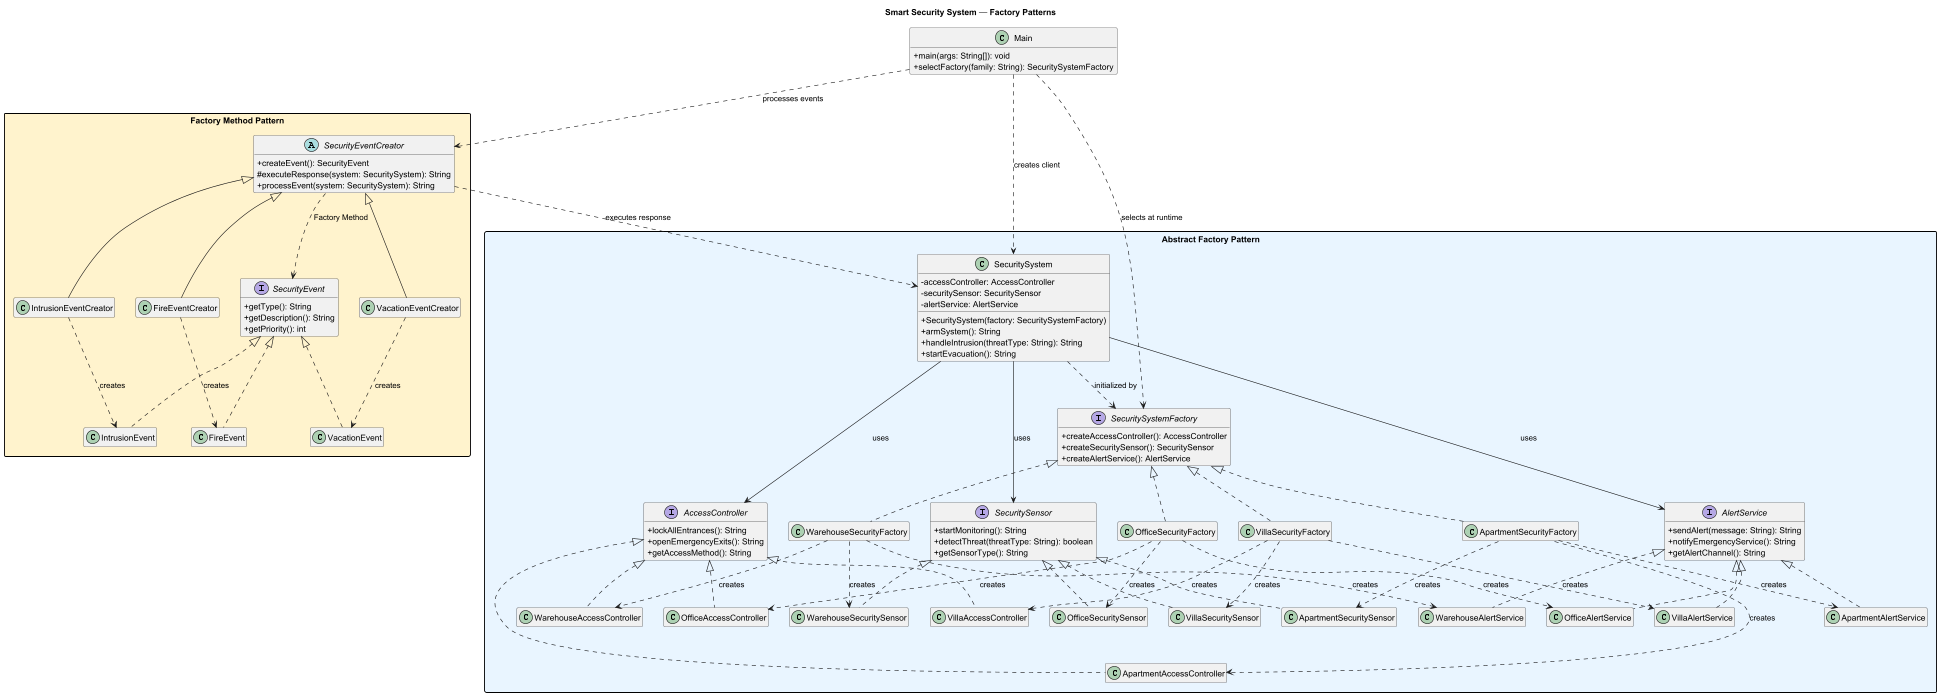

The diagram above was rendered by PlantUML. Its source (embedded in the PNG):
@startuml
title Smart Security System — Factory Patterns

skinparam classAttributeIconSize 0
skinparam packageStyle rectangle
hide empty fields
hide empty methods

package "Abstract Factory Pattern" #E8F4FF {

    interface AccessController {
        + lockAllEntrances(): String
        + openEmergencyExits(): String
        + getAccessMethod(): String
    }

    interface SecuritySensor {
        + startMonitoring(): String
        + detectThreat(threatType: String): boolean
        + getSensorType(): String
    }

    interface AlertService {
        + sendAlert(message: String): String
        + notifyEmergencyService(): String
        + getAlertChannel(): String
    }

    interface SecuritySystemFactory {
        + createAccessController(): AccessController
        + createSecuritySensor(): SecuritySensor
        + createAlertService(): AlertService
    }

    class ApartmentAccessController
    class ApartmentSecuritySensor
    class ApartmentAlertService
    class ApartmentSecurityFactory

    class VillaAccessController
    class VillaSecuritySensor
    class VillaAlertService
    class VillaSecurityFactory

    class OfficeAccessController
    class OfficeSecuritySensor
    class OfficeAlertService
    class OfficeSecurityFactory

    class WarehouseAccessController
    class WarehouseSecuritySensor
    class WarehouseAlertService
    class WarehouseSecurityFactory

    class SecuritySystem {
        - accessController: AccessController
        - securitySensor: SecuritySensor
        - alertService: AlertService
        + SecuritySystem(factory: SecuritySystemFactory)
        + armSystem(): String
        + handleIntrusion(threatType: String): String
        + startEvacuation(): String
    }

    AccessController <|.. ApartmentAccessController
    AccessController <|.. VillaAccessController
    AccessController <|.. OfficeAccessController
    AccessController <|.. WarehouseAccessController

    SecuritySensor <|.. ApartmentSecuritySensor
    SecuritySensor <|.. VillaSecuritySensor
    SecuritySensor <|.. OfficeSecuritySensor
    SecuritySensor <|.. WarehouseSecuritySensor

    AlertService <|.. ApartmentAlertService
    AlertService <|.. VillaAlertService
    AlertService <|.. OfficeAlertService
    AlertService <|.. WarehouseAlertService

    SecuritySystemFactory <|.. ApartmentSecurityFactory
    SecuritySystemFactory <|.. VillaSecurityFactory
    SecuritySystemFactory <|.. OfficeSecurityFactory
    SecuritySystemFactory <|.. WarehouseSecurityFactory

    ApartmentSecurityFactory ..> ApartmentAccessController : creates
    ApartmentSecurityFactory ..> ApartmentSecuritySensor : creates
    ApartmentSecurityFactory ..> ApartmentAlertService : creates

    VillaSecurityFactory ..> VillaAccessController : creates
    VillaSecurityFactory ..> VillaSecuritySensor : creates
    VillaSecurityFactory ..> VillaAlertService : creates

    OfficeSecurityFactory ..> OfficeAccessController : creates
    OfficeSecurityFactory ..> OfficeSecuritySensor : creates
    OfficeSecurityFactory ..> OfficeAlertService : creates

    WarehouseSecurityFactory ..> WarehouseAccessController : creates
    WarehouseSecurityFactory ..> WarehouseSecuritySensor : creates
    WarehouseSecurityFactory ..> WarehouseAlertService : creates

    SecuritySystem --> AccessController : uses
    SecuritySystem --> SecuritySensor : uses
    SecuritySystem --> AlertService : uses
    SecuritySystem ..> SecuritySystemFactory : initialized by
}

package "Factory Method Pattern" #FFF2CC {

    interface SecurityEvent {
        + getType(): String
        + getDescription(): String
        + getPriority(): int
    }

    class IntrusionEvent
    class FireEvent
    class VacationEvent

    abstract class SecurityEventCreator {
        + createEvent(): SecurityEvent
        # executeResponse(system: SecuritySystem): String
        + processEvent(system: SecuritySystem): String
    }

    class IntrusionEventCreator
    class FireEventCreator
    class VacationEventCreator

    SecurityEvent <|.. IntrusionEvent
    SecurityEvent <|.. FireEvent
    SecurityEvent <|.. VacationEvent

    SecurityEventCreator <|-- IntrusionEventCreator
    SecurityEventCreator <|-- FireEventCreator
    SecurityEventCreator <|-- VacationEventCreator

    IntrusionEventCreator ..> IntrusionEvent : creates
    FireEventCreator ..> FireEvent : creates
    VacationEventCreator ..> VacationEvent : creates

    SecurityEventCreator ..> SecurityEvent : Factory Method
    SecurityEventCreator ..> SecuritySystem : executes response
}

class Main {
    + main(args: String[]): void
    + selectFactory(family: String): SecuritySystemFactory
}

Main ..> SecuritySystemFactory : selects at runtime
Main ..> SecuritySystem : creates client
Main ..> SecurityEventCreator : processes events

@enduml